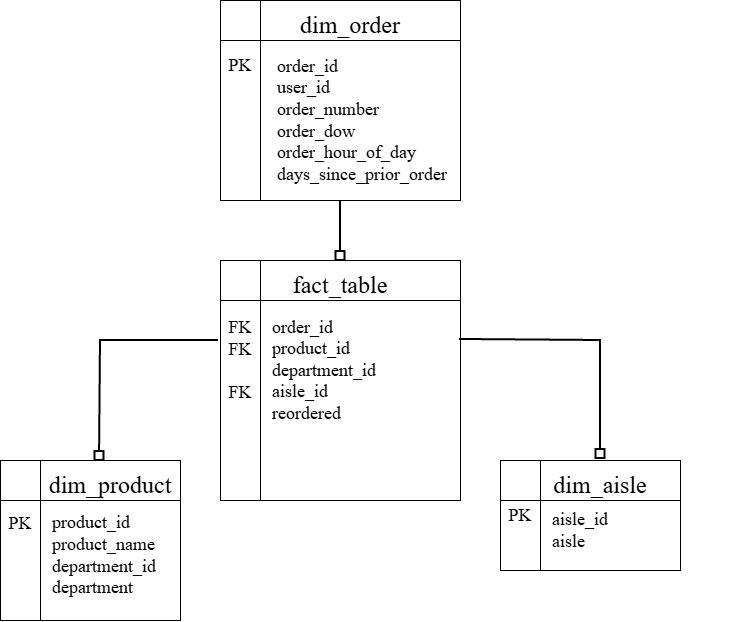

The diagram above was exported from draw.io. Its source (the exported page's mxGraphModel, read from the mxfile embedded in the PNG):
<mxGraphModel dx="691" dy="776" grid="1" gridSize="10" guides="1" tooltips="1" connect="1" arrows="1" fold="1" page="1" pageScale="1" pageWidth="850" pageHeight="1100" math="0" shadow="0">
  <root>
    <mxCell id="0" />
    <mxCell id="1" parent="0" />
    <mxCell id="d-v68IdJUhH1g71dyOnS-1" parent="1" style="shape=internalStorage;whiteSpace=wrap;html=1;backgroundOutline=1;dx=40;dy=40;" value="" vertex="1">
      <mxGeometry height="240" width="240" x="280" y="280" as="geometry" />
    </mxCell>
    <mxCell id="d-v68IdJUhH1g71dyOnS-2" parent="1" style="text;html=1;whiteSpace=wrap;strokeColor=none;fillColor=none;align=left;verticalAlign=middle;rounded=0;" value="&lt;font style=&quot;font-size: 18px;&quot; face=&quot;Times New Roman&quot;&gt;order_id&lt;/font&gt;&lt;div&gt;&lt;font face=&quot;Times New Roman&quot; style=&quot;font-size: 18px;&quot;&gt;product_id&lt;/font&gt;&lt;/div&gt;&lt;div&gt;&lt;font face=&quot;Times New Roman&quot; style=&quot;font-size: 18px;&quot;&gt;department_id&lt;/font&gt;&lt;/div&gt;&lt;div&gt;&lt;font face=&quot;Times New Roman&quot; style=&quot;font-size: 18px;&quot;&gt;aisle_id&lt;/font&gt;&lt;/div&gt;&lt;div&gt;&lt;font face=&quot;Times New Roman&quot; style=&quot;font-size: 18px;&quot;&gt;reordered&lt;/font&gt;&lt;/div&gt;" vertex="1">
      <mxGeometry height="120" width="180" x="330" y="330" as="geometry" />
    </mxCell>
    <mxCell id="d-v68IdJUhH1g71dyOnS-3" parent="1" style="shape=internalStorage;whiteSpace=wrap;html=1;backgroundOutline=1;dx=40;dy=40;" value="" vertex="1">
      <mxGeometry height="160" width="180" x="60" y="480" as="geometry" />
    </mxCell>
    <mxCell id="d-v68IdJUhH1g71dyOnS-4" parent="1" style="text;html=1;whiteSpace=wrap;strokeColor=none;fillColor=none;align=left;verticalAlign=middle;rounded=0;" value="&lt;div&gt;&lt;font face=&quot;Times New Roman&quot; style=&quot;font-size: 18px;&quot;&gt;product_id&lt;/font&gt;&lt;/div&gt;&lt;div&gt;&lt;font face=&quot;Times New Roman&quot;&gt;&lt;span style=&quot;font-size: 18px;&quot;&gt;product_name&lt;/span&gt;&lt;/font&gt;&lt;/div&gt;&lt;div&gt;&lt;font face=&quot;Times New Roman&quot; style=&quot;font-size: 18px;&quot;&gt;department_id&lt;/font&gt;&lt;/div&gt;&lt;div&gt;&lt;font face=&quot;Times New Roman&quot; style=&quot;font-size: 18px;&quot;&gt;department&lt;/font&gt;&lt;/div&gt;" vertex="1">
      <mxGeometry height="90" width="180" x="110" y="530" as="geometry" />
    </mxCell>
    <mxCell id="d-v68IdJUhH1g71dyOnS-11" edge="1" parent="1" source="d-v68IdJUhH1g71dyOnS-5" style="rounded=0;orthogonalLoop=1;jettySize=auto;html=1;exitX=0.5;exitY=1;exitDx=0;exitDy=0;entryX=0.5;entryY=0;entryDx=0;entryDy=0;strokeColor=default;shape=filledEdge;endArrow=box;endFill=0;strokeWidth=2;" target="d-v68IdJUhH1g71dyOnS-1">
      <mxGeometry relative="1" as="geometry" />
    </mxCell>
    <mxCell id="d-v68IdJUhH1g71dyOnS-5" parent="1" style="shape=internalStorage;whiteSpace=wrap;html=1;backgroundOutline=1;dx=40;dy=40;" value="" vertex="1">
      <mxGeometry height="200" width="240" x="280" y="20" as="geometry" />
    </mxCell>
    <mxCell id="d-v68IdJUhH1g71dyOnS-6" parent="1" style="text;html=1;whiteSpace=wrap;strokeColor=none;fillColor=none;align=left;verticalAlign=middle;rounded=0;" value="&lt;div&gt;&lt;font face=&quot;Times New Roman&quot;&gt;&lt;span style=&quot;font-size: 18px;&quot;&gt;order_id&lt;/span&gt;&lt;/font&gt;&lt;/div&gt;&lt;font face=&quot;Times New Roman&quot;&gt;&lt;span style=&quot;font-size: 18px;&quot;&gt;user_id&lt;/span&gt;&lt;/font&gt;&lt;br&gt;&lt;div&gt;&lt;font face=&quot;Times New Roman&quot;&gt;&lt;span style=&quot;font-size: 18px;&quot;&gt;order_number&lt;/span&gt;&lt;/font&gt;&lt;/div&gt;&lt;div&gt;&lt;font face=&quot;Times New Roman&quot;&gt;&lt;span style=&quot;font-size: 18px;&quot;&gt;order_dow&lt;/span&gt;&lt;/font&gt;&lt;/div&gt;&lt;div&gt;&lt;font face=&quot;Times New Roman&quot;&gt;&lt;span style=&quot;font-size: 18px;&quot;&gt;order_hour_of_day&lt;/span&gt;&lt;/font&gt;&lt;/div&gt;&lt;div&gt;&lt;font face=&quot;Times New Roman&quot;&gt;&lt;span style=&quot;font-size: 18px;&quot;&gt;days_since_prior_order&lt;/span&gt;&lt;/font&gt;&lt;/div&gt;" vertex="1">
      <mxGeometry height="140" width="180" x="335" y="70" as="geometry" />
    </mxCell>
    <mxCell id="d-v68IdJUhH1g71dyOnS-7" parent="1" style="shape=internalStorage;whiteSpace=wrap;html=1;backgroundOutline=1;dx=40;dy=40;" value="" vertex="1">
      <mxGeometry height="110" width="180" x="560" y="480" as="geometry" />
    </mxCell>
    <mxCell id="d-v68IdJUhH1g71dyOnS-8" parent="1" style="text;html=1;whiteSpace=wrap;strokeColor=none;fillColor=none;align=left;verticalAlign=middle;rounded=0;" value="&lt;font style=&quot;font-size: 18px;&quot; face=&quot;Times New Roman&quot;&gt;aisle_id&lt;/font&gt;&lt;div&gt;&lt;span style=&quot;font-size: 18px; font-family: &amp;quot;Times New Roman&amp;quot;; background-color: transparent; color: light-dark(rgb(0, 0, 0), rgb(255, 255, 255));&quot;&gt;aisle&lt;/span&gt;&lt;/div&gt;" vertex="1">
      <mxGeometry height="60" width="180" x="610" y="520" as="geometry" />
    </mxCell>
    <mxCell id="d-v68IdJUhH1g71dyOnS-12" edge="1" parent="1" source="d-v68IdJUhH1g71dyOnS-1" style="rounded=0;orthogonalLoop=1;jettySize=auto;html=1;exitX=0.996;exitY=0.329;exitDx=0;exitDy=0;strokeColor=default;shape=filledEdge;endArrow=box;endFill=0;strokeWidth=2;exitPerimeter=0;">
      <mxGeometry relative="1" as="geometry">
        <Array as="points">
          <mxPoint x="660" y="360" />
        </Array>
        <mxPoint x="730" y="330" as="sourcePoint" />
        <mxPoint x="660.08" y="478.02" as="targetPoint" />
      </mxGeometry>
    </mxCell>
    <mxCell id="d-v68IdJUhH1g71dyOnS-13" edge="1" parent="1" source="d-v68IdJUhH1g71dyOnS-1" style="rounded=0;orthogonalLoop=1;jettySize=auto;html=1;exitX=-0.008;exitY=0.333;exitDx=0;exitDy=0;strokeColor=default;shape=filledEdge;endArrow=box;endFill=0;strokeWidth=2;entryX=0.55;entryY=0;entryDx=0;entryDy=0;entryPerimeter=0;exitPerimeter=0;" target="d-v68IdJUhH1g71dyOnS-3">
      <mxGeometry relative="1" as="geometry">
        <Array as="points">
          <mxPoint x="160" y="360" />
        </Array>
        <mxPoint x="120" y="350" as="sourcePoint" />
        <mxPoint x="110" y="468" as="targetPoint" />
      </mxGeometry>
    </mxCell>
    <mxCell id="d-v68IdJUhH1g71dyOnS-14" parent="1" style="text;html=1;whiteSpace=wrap;strokeColor=none;fillColor=none;align=center;verticalAlign=middle;rounded=0;" value="&lt;font face=&quot;Times New Roman&quot; style=&quot;font-size: 24px;&quot;&gt;fact_table&lt;/font&gt;" vertex="1">
      <mxGeometry height="30" width="60" x="370" y="290" as="geometry" />
    </mxCell>
    <mxCell id="d-v68IdJUhH1g71dyOnS-16" parent="1" style="text;html=1;whiteSpace=wrap;strokeColor=none;fillColor=none;align=center;verticalAlign=middle;rounded=0;" value="&lt;font face=&quot;Times New Roman&quot; style=&quot;font-size: 24px;&quot;&gt;dim_product&lt;/font&gt;" vertex="1">
      <mxGeometry height="30" width="60" x="140" y="490" as="geometry" />
    </mxCell>
    <mxCell id="d-v68IdJUhH1g71dyOnS-17" parent="1" style="text;html=1;whiteSpace=wrap;strokeColor=none;fillColor=none;align=center;verticalAlign=middle;rounded=0;" value="&lt;font face=&quot;Times New Roman&quot; style=&quot;font-size: 24px;&quot;&gt;dim_aisle&lt;/font&gt;" vertex="1">
      <mxGeometry height="30" width="60" x="630" y="490" as="geometry" />
    </mxCell>
    <mxCell id="d-v68IdJUhH1g71dyOnS-18" parent="1" style="text;html=1;whiteSpace=wrap;strokeColor=none;fillColor=none;align=center;verticalAlign=middle;rounded=0;" value="&lt;font face=&quot;Times New Roman&quot; style=&quot;font-size: 24px;&quot;&gt;dim_order&lt;/font&gt;" vertex="1">
      <mxGeometry height="30" width="60" x="380" y="30" as="geometry" />
    </mxCell>
    <mxCell id="d-v68IdJUhH1g71dyOnS-19" parent="1" style="text;html=1;whiteSpace=wrap;strokeColor=none;fillColor=none;align=center;verticalAlign=middle;rounded=0;" value="&lt;font face=&quot;Times New Roman&quot;&gt;&lt;span style=&quot;font-size: 18px;&quot;&gt;FK&lt;/span&gt;&lt;/font&gt;&lt;div&gt;&lt;font face=&quot;Times New Roman&quot;&gt;&lt;span style=&quot;font-size: 18px;&quot;&gt;FK&lt;/span&gt;&lt;/font&gt;&lt;/div&gt;&lt;div&gt;&lt;font face=&quot;Times New Roman&quot;&gt;&lt;span style=&quot;font-size: 18px;&quot;&gt;&lt;br&gt;&lt;/span&gt;&lt;/font&gt;&lt;/div&gt;&lt;div&gt;&lt;font face=&quot;Times New Roman&quot;&gt;&lt;span style=&quot;font-size: 18px;&quot;&gt;FK&lt;/span&gt;&lt;/font&gt;&lt;/div&gt;" vertex="1">
      <mxGeometry height="100" width="40" x="280" y="330" as="geometry" />
    </mxCell>
    <mxCell id="d-v68IdJUhH1g71dyOnS-20" parent="1" style="text;html=1;whiteSpace=wrap;strokeColor=none;fillColor=none;align=center;verticalAlign=middle;rounded=0;" value="&lt;font face=&quot;Times New Roman&quot; style=&quot;font-size: 18px;&quot;&gt;PK&lt;/font&gt;" vertex="1">
      <mxGeometry height="30" width="40" x="60" y="528" as="geometry" />
    </mxCell>
    <mxCell id="d-v68IdJUhH1g71dyOnS-22" edge="1" parent="1" source="d-v68IdJUhH1g71dyOnS-19" style="edgeStyle=orthogonalEdgeStyle;rounded=0;orthogonalLoop=1;jettySize=auto;html=1;innerLoopWaypoints=1;exitX=0.5;exitY=1;exitDx=0;exitDy=0;" target="d-v68IdJUhH1g71dyOnS-19">
      <mxGeometry relative="1" as="geometry" />
    </mxCell>
    <mxCell id="d-v68IdJUhH1g71dyOnS-23" parent="1" style="text;html=1;whiteSpace=wrap;strokeColor=none;fillColor=none;align=center;verticalAlign=middle;rounded=0;" value="&lt;font face=&quot;Times New Roman&quot; style=&quot;font-size: 18px;&quot;&gt;PK&lt;/font&gt;" vertex="1">
      <mxGeometry height="30" width="40" x="280" y="70" as="geometry" />
    </mxCell>
    <mxCell id="d-v68IdJUhH1g71dyOnS-24" parent="1" style="text;html=1;whiteSpace=wrap;strokeColor=none;fillColor=none;align=center;verticalAlign=middle;rounded=0;" value="&lt;font face=&quot;Times New Roman&quot; style=&quot;font-size: 18px;&quot;&gt;PK&lt;/font&gt;" vertex="1">
      <mxGeometry height="30" width="40" x="560" y="520" as="geometry" />
    </mxCell>
  </root>
</mxGraphModel>